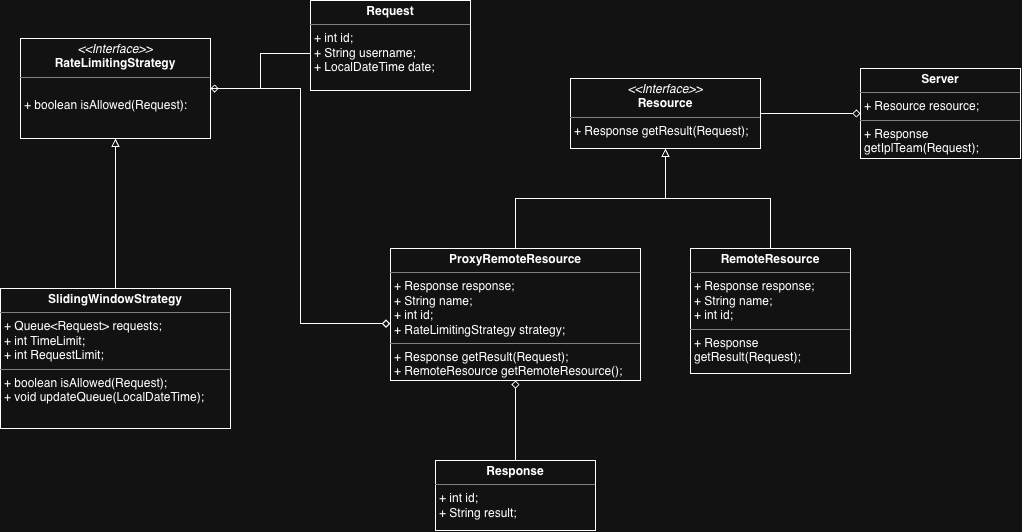

The diagram above was exported from draw.io. Its source (the exported page's mxGraphModel, read from the mxfile embedded in the PNG):
<mxGraphModel dx="2171" dy="703" grid="1" gridSize="10" guides="1" tooltips="1" connect="1" arrows="1" fold="1" page="1" pageScale="1" pageWidth="1100" pageHeight="850" math="0" shadow="0">
  <root>
    <mxCell id="0" />
    <mxCell id="1" parent="0" />
    <mxCell id="-EHnTNnUsqSeXWHYjrfa-17" edge="1" parent="1" source="-EHnTNnUsqSeXWHYjrfa-3" style="edgeStyle=orthogonalEdgeStyle;rounded=0;orthogonalLoop=1;jettySize=auto;html=1;endArrow=diamond;endFill=0;" target="-EHnTNnUsqSeXWHYjrfa-5">
      <mxGeometry relative="1" as="geometry" />
    </mxCell>
    <mxCell id="-EHnTNnUsqSeXWHYjrfa-3" parent="1" style="verticalAlign=top;align=left;overflow=fill;html=1;whiteSpace=wrap;" value="&lt;p style=&quot;margin:0px;margin-top:4px;text-align:center;&quot;&gt;&lt;i&gt;&amp;lt;&amp;lt;Interface&amp;gt;&amp;gt;&lt;/i&gt;&lt;br&gt;&lt;b&gt;Resource&lt;/b&gt;&lt;/p&gt;&lt;hr size=&quot;1&quot; style=&quot;border-style:solid;&quot;&gt;&lt;p style=&quot;margin:0px;margin-left:4px;&quot;&gt;&lt;span style=&quot;background-color: transparent; color: light-dark(rgb(0, 0, 0), rgb(255, 255, 255));&quot;&gt;+ Response getResult(Request);&lt;/span&gt;&lt;/p&gt;" vertex="1">
      <mxGeometry height="70" width="190" x="560" y="178" as="geometry" />
    </mxCell>
    <mxCell id="-EHnTNnUsqSeXWHYjrfa-4" parent="1" style="verticalAlign=top;align=left;overflow=fill;html=1;whiteSpace=wrap;" value="&lt;p style=&quot;margin:0px;margin-top:4px;text-align:center;&quot;&gt;&lt;i&gt;&amp;lt;&amp;lt;Interface&amp;gt;&amp;gt;&lt;/i&gt;&lt;br&gt;&lt;b&gt;RateLimitingStrategy&lt;/b&gt;&lt;/p&gt;&lt;hr size=&quot;1&quot; style=&quot;border-style:solid;&quot;&gt;&lt;p style=&quot;margin:0px;margin-left:4px;&quot;&gt;&lt;span style=&quot;background-color: transparent; color: light-dark(rgb(0, 0, 0), rgb(255, 255, 255));&quot;&gt;&lt;br&gt;&lt;/span&gt;&lt;/p&gt;&lt;p style=&quot;margin:0px;margin-left:4px;&quot;&gt;&lt;span style=&quot;background-color: transparent; color: light-dark(rgb(0, 0, 0), rgb(255, 255, 255));&quot;&gt;+ boolean isAllowed(Request):&amp;nbsp;&lt;/span&gt;&lt;/p&gt;" vertex="1">
      <mxGeometry height="100" width="190" x="10" y="138" as="geometry" />
    </mxCell>
    <mxCell id="-EHnTNnUsqSeXWHYjrfa-5" parent="1" style="verticalAlign=top;align=left;overflow=fill;html=1;whiteSpace=wrap;" value="&lt;p style=&quot;margin:0px;margin-top:4px;text-align:center;&quot;&gt;&lt;b&gt;Server&lt;/b&gt;&lt;/p&gt;&lt;hr size=&quot;1&quot; style=&quot;border-style:solid;&quot;&gt;&lt;p style=&quot;margin:0px;margin-left:4px;&quot;&gt;+ Resource resource;&lt;/p&gt;&lt;hr size=&quot;1&quot; style=&quot;border-style:solid;&quot;&gt;&lt;p style=&quot;margin:0px;margin-left:4px;&quot;&gt;+ Response getIplTeam(Request);&lt;/p&gt;" vertex="1">
      <mxGeometry height="90" width="160" x="850" y="168" as="geometry" />
    </mxCell>
    <mxCell id="-EHnTNnUsqSeXWHYjrfa-11" edge="1" parent="1" source="-EHnTNnUsqSeXWHYjrfa-6" style="edgeStyle=orthogonalEdgeStyle;rounded=0;orthogonalLoop=1;jettySize=auto;html=1;endArrow=block;endFill=0;" target="-EHnTNnUsqSeXWHYjrfa-4">
      <mxGeometry relative="1" as="geometry" />
    </mxCell>
    <mxCell id="-EHnTNnUsqSeXWHYjrfa-6" parent="1" style="verticalAlign=top;align=left;overflow=fill;html=1;whiteSpace=wrap;" value="&lt;p style=&quot;margin:0px;margin-top:4px;text-align:center;&quot;&gt;&lt;b&gt;SlidingWindowStrategy&lt;/b&gt;&lt;/p&gt;&lt;hr size=&quot;1&quot; style=&quot;border-style:solid;&quot;&gt;&lt;p style=&quot;margin:0px;margin-left:4px;&quot;&gt;+ Queue&amp;lt;Request&amp;gt; requests;&lt;br&gt;+ int TimeLimit;&lt;br&gt;+ int RequestLimit;&lt;/p&gt;&lt;hr size=&quot;1&quot; style=&quot;border-style:solid;&quot;&gt;&lt;p style=&quot;margin:0px;margin-left:4px;&quot;&gt;+ boolean isAllowed(Request);&lt;/p&gt;&lt;p style=&quot;margin:0px;margin-left:4px;&quot;&gt;+ void updateQueue(LocalDateTime);&lt;/p&gt;" vertex="1">
      <mxGeometry height="140" width="230" x="-10" y="388" as="geometry" />
    </mxCell>
    <mxCell id="-EHnTNnUsqSeXWHYjrfa-12" edge="1" parent="1" source="-EHnTNnUsqSeXWHYjrfa-7" style="edgeStyle=orthogonalEdgeStyle;rounded=0;orthogonalLoop=1;jettySize=auto;html=1;endArrow=block;endFill=0;" target="-EHnTNnUsqSeXWHYjrfa-3">
      <mxGeometry relative="1" as="geometry" />
    </mxCell>
    <mxCell id="-EHnTNnUsqSeXWHYjrfa-7" parent="1" style="verticalAlign=top;align=left;overflow=fill;html=1;whiteSpace=wrap;" value="&lt;p style=&quot;margin:0px;margin-top:4px;text-align:center;&quot;&gt;&lt;b&gt;RemoteResource&lt;/b&gt;&lt;/p&gt;&lt;hr size=&quot;1&quot; style=&quot;border-style:solid;&quot;&gt;&lt;p style=&quot;margin:0px;margin-left:4px;&quot;&gt;+ Response response;&lt;br&gt;+ String name;&lt;br&gt;+ int id;&lt;/p&gt;&lt;hr size=&quot;1&quot; style=&quot;border-style:solid;&quot;&gt;&lt;p style=&quot;margin:0px;margin-left:4px;&quot;&gt;+ Response getResult(Request);&lt;/p&gt;" vertex="1">
      <mxGeometry height="125" width="160" x="680" y="348" as="geometry" />
    </mxCell>
    <mxCell id="-EHnTNnUsqSeXWHYjrfa-13" edge="1" parent="1" source="-EHnTNnUsqSeXWHYjrfa-8" style="edgeStyle=orthogonalEdgeStyle;rounded=0;orthogonalLoop=1;jettySize=auto;html=1;endArrow=block;endFill=0;" target="-EHnTNnUsqSeXWHYjrfa-3">
      <mxGeometry relative="1" as="geometry" />
    </mxCell>
    <mxCell id="-EHnTNnUsqSeXWHYjrfa-8" parent="1" style="verticalAlign=top;align=left;overflow=fill;html=1;whiteSpace=wrap;" value="&lt;p style=&quot;margin:0px;margin-top:4px;text-align:center;&quot;&gt;&lt;b&gt;ProxyRemoteResource&lt;/b&gt;&lt;/p&gt;&lt;hr size=&quot;1&quot; style=&quot;border-style:solid;&quot;&gt;&lt;p style=&quot;margin:0px;margin-left:4px;&quot;&gt;+ Response response;&lt;br&gt;+ String name;&lt;br&gt;+ int id;&lt;br&gt;+ RateLimitingStrategy strategy;&lt;/p&gt;&lt;hr size=&quot;1&quot; style=&quot;border-style:solid;&quot;&gt;&lt;p style=&quot;margin:0px;margin-left:4px;&quot;&gt;+ Response getResult(Request);&lt;/p&gt;&lt;p style=&quot;margin:0px;margin-left:4px;&quot;&gt;+ RemoteResource getRemoteResource();&lt;/p&gt;" vertex="1">
      <mxGeometry height="132" width="250" x="380" y="348" as="geometry" />
    </mxCell>
    <mxCell id="-EHnTNnUsqSeXWHYjrfa-18" edge="1" parent="1" style="edgeStyle=orthogonalEdgeStyle;rounded=0;orthogonalLoop=1;jettySize=auto;html=1;endArrow=diamond;endFill=0;" target="-EHnTNnUsqSeXWHYjrfa-4">
      <mxGeometry relative="1" as="geometry">
        <mxPoint x="300" y="153" as="sourcePoint" />
      </mxGeometry>
    </mxCell>
    <mxCell id="-EHnTNnUsqSeXWHYjrfa-9" parent="1" style="verticalAlign=top;align=left;overflow=fill;html=1;whiteSpace=wrap;" value="&lt;p style=&quot;margin:0px;margin-top:4px;text-align:center;&quot;&gt;&lt;b&gt;Request&lt;/b&gt;&lt;/p&gt;&lt;hr size=&quot;1&quot; style=&quot;border-style:solid;&quot;&gt;&lt;p style=&quot;margin:0px;margin-left:4px;&quot;&gt;+ int id;&lt;/p&gt;&lt;p style=&quot;margin:0px;margin-left:4px;&quot;&gt;+ String username;&lt;br&gt;+ LocalDateTime date;&lt;/p&gt;" vertex="1">
      <mxGeometry height="90" width="160" x="300" y="100" as="geometry" />
    </mxCell>
    <mxCell id="-EHnTNnUsqSeXWHYjrfa-15" edge="1" parent="1" source="-EHnTNnUsqSeXWHYjrfa-10" style="edgeStyle=orthogonalEdgeStyle;rounded=0;orthogonalLoop=1;jettySize=auto;html=1;endArrow=diamond;endFill=0;" target="-EHnTNnUsqSeXWHYjrfa-8">
      <mxGeometry relative="1" as="geometry" />
    </mxCell>
    <mxCell id="-EHnTNnUsqSeXWHYjrfa-10" parent="1" style="verticalAlign=top;align=left;overflow=fill;html=1;whiteSpace=wrap;" value="&lt;p style=&quot;margin:0px;margin-top:4px;text-align:center;&quot;&gt;&lt;b&gt;Response&lt;/b&gt;&lt;/p&gt;&lt;hr size=&quot;1&quot; style=&quot;border-style:solid;&quot;&gt;&lt;p style=&quot;margin:0px;margin-left:4px;&quot;&gt;+ int id;&lt;/p&gt;&lt;p style=&quot;margin:0px;margin-left:4px;&quot;&gt;+ String result;&lt;br&gt;&lt;/p&gt;" vertex="1">
      <mxGeometry height="70" width="160" x="425" y="560" as="geometry" />
    </mxCell>
    <mxCell id="-EHnTNnUsqSeXWHYjrfa-20" edge="1" parent="1" source="-EHnTNnUsqSeXWHYjrfa-4" style="edgeStyle=orthogonalEdgeStyle;rounded=0;orthogonalLoop=1;jettySize=auto;html=1;entryX=-0.001;entryY=0.569;entryDx=0;entryDy=0;entryPerimeter=0;endArrow=diamond;endFill=0;" target="-EHnTNnUsqSeXWHYjrfa-8">
      <mxGeometry relative="1" as="geometry" />
    </mxCell>
  </root>
</mxGraphModel>